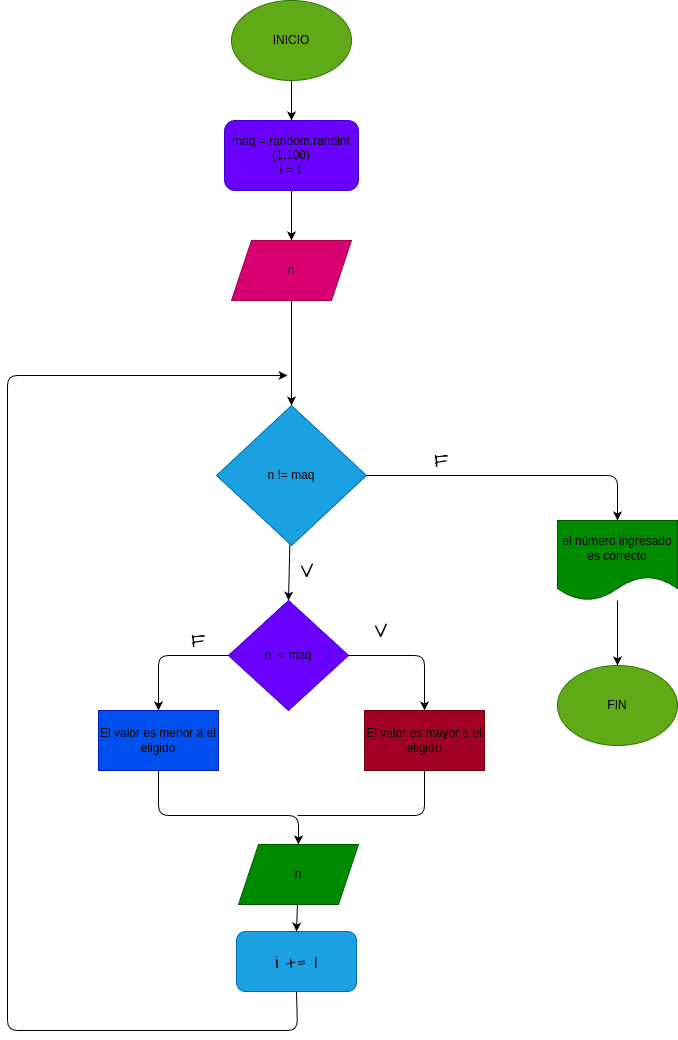

The diagram above was exported from draw.io. Its source (the exported page's mxGraphModel, read from the mxfile embedded in the PNG):
<mxGraphModel dx="1568" dy="914" grid="1" gridSize="10" guides="1" tooltips="1" connect="1" arrows="1" fold="1" page="1" pageScale="1" pageWidth="827" pageHeight="1169" math="0" shadow="0">
  <root>
    <mxCell id="0" />
    <mxCell id="1" parent="0" />
    <mxCell id="18" style="edgeStyle=none;html=1;" parent="1" source="2" target="4" edge="1">
      <mxGeometry relative="1" as="geometry" />
    </mxCell>
    <mxCell id="2" value="&lt;font color=&quot;#000000&quot;&gt;INICIO&lt;/font&gt;" style="ellipse;whiteSpace=wrap;html=1;fillColor=#60a917;fontColor=#ffffff;strokeColor=#2D7600;" parent="1" vertex="1">
      <mxGeometry x="354" y="20" width="120" height="80" as="geometry" />
    </mxCell>
    <mxCell id="20" style="edgeStyle=none;html=1;entryX=0.5;entryY=0;entryDx=0;entryDy=0;" parent="1" target="5" edge="1">
      <mxGeometry relative="1" as="geometry">
        <mxPoint x="414" y="319" as="sourcePoint" />
        <mxPoint x="414" y="524" as="targetPoint" />
      </mxGeometry>
    </mxCell>
    <mxCell id="3" value="&lt;font color=&quot;#000000&quot;&gt;n&lt;/font&gt;" style="shape=parallelogram;perimeter=parallelogramPerimeter;whiteSpace=wrap;html=1;fixedSize=1;fillColor=#d80073;fontColor=#ffffff;strokeColor=#A50040;" parent="1" vertex="1">
      <mxGeometry x="354" y="260" width="120" height="60" as="geometry" />
    </mxCell>
    <mxCell id="19" style="edgeStyle=none;html=1;" parent="1" source="4" target="3" edge="1">
      <mxGeometry relative="1" as="geometry" />
    </mxCell>
    <mxCell id="4" value="&lt;font color=&quot;#000000&quot;&gt;maq = random.randint&lt;br&gt;(1,100)&lt;br&gt;i = 1&lt;/font&gt;" style="rounded=1;whiteSpace=wrap;html=1;fillColor=#6a00ff;fontColor=#ffffff;strokeColor=#3700CC;" parent="1" vertex="1">
      <mxGeometry x="347" y="140" width="134" height="70" as="geometry" />
    </mxCell>
    <mxCell id="27" style="edgeStyle=none;html=1;entryX=0.5;entryY=0;entryDx=0;entryDy=0;" parent="1" source="5" target="7" edge="1">
      <mxGeometry relative="1" as="geometry" />
    </mxCell>
    <mxCell id="31" style="edgeStyle=none;html=1;entryX=0.5;entryY=0;entryDx=0;entryDy=0;" parent="1" source="5" target="30" edge="1">
      <mxGeometry relative="1" as="geometry">
        <Array as="points">
          <mxPoint x="740" y="495" />
        </Array>
      </mxGeometry>
    </mxCell>
    <mxCell id="5" value="&lt;font color=&quot;#000000&quot;&gt;n != maq&lt;/font&gt;" style="rhombus;whiteSpace=wrap;html=1;fillColor=#1ba1e2;fontColor=#ffffff;strokeColor=#006EAF;" parent="1" vertex="1">
      <mxGeometry x="339" y="425" width="150" height="140" as="geometry" />
    </mxCell>
    <mxCell id="10" style="edgeStyle=none;html=1;entryX=0.5;entryY=0;entryDx=0;entryDy=0;" parent="1" source="7" target="8" edge="1">
      <mxGeometry relative="1" as="geometry">
        <Array as="points">
          <mxPoint x="547" y="675" />
        </Array>
      </mxGeometry>
    </mxCell>
    <mxCell id="11" style="edgeStyle=none;html=1;entryX=0.5;entryY=0;entryDx=0;entryDy=0;" parent="1" source="7" target="9" edge="1">
      <mxGeometry relative="1" as="geometry">
        <Array as="points">
          <mxPoint x="281" y="675" />
        </Array>
      </mxGeometry>
    </mxCell>
    <mxCell id="7" value="&lt;font color=&quot;#000000&quot;&gt;n&amp;nbsp; &amp;lt; maq&lt;/font&gt;" style="rhombus;whiteSpace=wrap;html=1;fillColor=#6a00ff;fontColor=#ffffff;strokeColor=#3700CC;" parent="1" vertex="1">
      <mxGeometry x="351" y="620" width="120" height="110" as="geometry" />
    </mxCell>
    <mxCell id="8" value="&lt;font color=&quot;#000000&quot;&gt;El valor es mayor a el eligido&lt;/font&gt;" style="rounded=0;whiteSpace=wrap;html=1;fillColor=#a20025;fontColor=#ffffff;strokeColor=#6F0000;" parent="1" vertex="1">
      <mxGeometry x="487" y="730" width="120" height="60" as="geometry" />
    </mxCell>
    <mxCell id="25" style="edgeStyle=none;html=1;entryX=0.5;entryY=0;entryDx=0;entryDy=0;" parent="1" source="9" target="24" edge="1">
      <mxGeometry relative="1" as="geometry">
        <Array as="points">
          <mxPoint x="281" y="835" />
          <mxPoint x="421" y="835" />
        </Array>
      </mxGeometry>
    </mxCell>
    <mxCell id="9" value="&lt;font color=&quot;#000000&quot;&gt;El valor es menor a el eligido&lt;/font&gt;" style="rounded=0;whiteSpace=wrap;html=1;fillColor=#0050ef;fontColor=#ffffff;strokeColor=#001DBC;" parent="1" vertex="1">
      <mxGeometry x="221" y="730" width="120" height="60" as="geometry" />
    </mxCell>
    <mxCell id="28" style="edgeStyle=none;html=1;exitX=0.5;exitY=1;exitDx=0;exitDy=0;" parent="1" source="38" edge="1">
      <mxGeometry relative="1" as="geometry">
        <mxPoint x="410" y="395" as="targetPoint" />
        <mxPoint x="280" y="990" as="sourcePoint" />
        <Array as="points">
          <mxPoint x="420" y="1050" />
          <mxPoint x="260" y="1050" />
          <mxPoint x="130" y="1050" />
          <mxPoint x="130" y="395" />
        </Array>
      </mxGeometry>
    </mxCell>
    <mxCell id="39" style="edgeStyle=none;hachureGap=4;html=1;entryX=0.5;entryY=0;entryDx=0;entryDy=0;fontFamily=Architects Daughter;fontSource=https%3A%2F%2Ffonts.googleapis.com%2Fcss%3Ffamily%3DArchitects%2BDaughter;fontSize=16;" parent="1" source="24" target="38" edge="1">
      <mxGeometry relative="1" as="geometry" />
    </mxCell>
    <mxCell id="24" value="&lt;font color=&quot;#000000&quot;&gt;n&lt;/font&gt;" style="shape=parallelogram;perimeter=parallelogramPerimeter;whiteSpace=wrap;html=1;fixedSize=1;fillColor=#008a00;fontColor=#ffffff;strokeColor=#005700;" parent="1" vertex="1">
      <mxGeometry x="361" y="864" width="120" height="60" as="geometry" />
    </mxCell>
    <mxCell id="26" value="" style="endArrow=none;html=1;exitX=0.5;exitY=1;exitDx=0;exitDy=0;" parent="1" source="8" edge="1">
      <mxGeometry width="50" height="50" relative="1" as="geometry">
        <mxPoint x="360" y="725" as="sourcePoint" />
        <mxPoint x="420" y="835" as="targetPoint" />
        <Array as="points">
          <mxPoint x="547" y="835" />
        </Array>
      </mxGeometry>
    </mxCell>
    <mxCell id="33" style="edgeStyle=none;hachureGap=4;html=1;entryX=0.5;entryY=0;entryDx=0;entryDy=0;fontFamily=Architects Daughter;fontSource=https%3A%2F%2Ffonts.googleapis.com%2Fcss%3Ffamily%3DArchitects%2BDaughter;fontSize=16;" parent="1" source="30" target="32" edge="1">
      <mxGeometry relative="1" as="geometry" />
    </mxCell>
    <mxCell id="30" value="&lt;font color=&quot;#000000&quot;&gt;el número ingresado es correcto&lt;/font&gt;" style="shape=document;whiteSpace=wrap;html=1;boundedLbl=1;fillColor=#008a00;fontColor=#ffffff;strokeColor=#005700;" parent="1" vertex="1">
      <mxGeometry x="680" y="540" width="120" height="80" as="geometry" />
    </mxCell>
    <mxCell id="32" value="&lt;font color=&quot;#000000&quot;&gt;FIN&lt;/font&gt;" style="ellipse;whiteSpace=wrap;html=1;fillColor=#60a917;fontColor=#ffffff;strokeColor=#2D7600;" parent="1" vertex="1">
      <mxGeometry x="680" y="685" width="120" height="80" as="geometry" />
    </mxCell>
    <mxCell id="34" value="&lt;font color=&quot;#000000&quot;&gt;V&lt;/font&gt;" style="text;html=1;strokeColor=none;fillColor=none;align=center;verticalAlign=middle;whiteSpace=wrap;rounded=0;hachureGap=4;fontFamily=Architects Daughter;fontSource=https%3A%2F%2Ffonts.googleapis.com%2Fcss%3Ffamily%3DArchitects%2BDaughter;fontSize=20;" parent="1" vertex="1">
      <mxGeometry x="474" y="635" width="60" height="30" as="geometry" />
    </mxCell>
    <mxCell id="35" value="&lt;font color=&quot;#000000&quot;&gt;F&lt;/font&gt;" style="text;html=1;strokeColor=none;fillColor=none;align=center;verticalAlign=middle;whiteSpace=wrap;rounded=0;hachureGap=4;fontFamily=Architects Daughter;fontSource=https%3A%2F%2Ffonts.googleapis.com%2Fcss%3Ffamily%3DArchitects%2BDaughter;fontSize=20;" parent="1" vertex="1">
      <mxGeometry x="291" y="645" width="60" height="30" as="geometry" />
    </mxCell>
    <mxCell id="36" value="&lt;font color=&quot;#000000&quot;&gt;V&lt;/font&gt;" style="text;html=1;strokeColor=none;fillColor=none;align=center;verticalAlign=middle;whiteSpace=wrap;rounded=0;hachureGap=4;fontFamily=Architects Daughter;fontSource=https%3A%2F%2Ffonts.googleapis.com%2Fcss%3Ffamily%3DArchitects%2BDaughter;fontSize=20;" parent="1" vertex="1">
      <mxGeometry x="400" y="575" width="60" height="30" as="geometry" />
    </mxCell>
    <mxCell id="37" value="&lt;font color=&quot;#000000&quot;&gt;F&lt;/font&gt;" style="text;html=1;strokeColor=none;fillColor=none;align=center;verticalAlign=middle;whiteSpace=wrap;rounded=0;hachureGap=4;fontFamily=Architects Daughter;fontSource=https%3A%2F%2Ffonts.googleapis.com%2Fcss%3Ffamily%3DArchitects%2BDaughter;fontSize=20;" parent="1" vertex="1">
      <mxGeometry x="534" y="465" width="60" height="30" as="geometry" />
    </mxCell>
    <mxCell id="38" value="&lt;font color=&quot;#000000&quot;&gt;i += 1&lt;/font&gt;" style="rounded=1;whiteSpace=wrap;html=1;hachureGap=4;fontFamily=Architects Daughter;fontSource=https%3A%2F%2Ffonts.googleapis.com%2Fcss%3Ffamily%3DArchitects%2BDaughter;fontSize=20;fillColor=#1ba1e2;fontColor=#ffffff;strokeColor=#006EAF;" parent="1" vertex="1">
      <mxGeometry x="359" y="951" width="120" height="60" as="geometry" />
    </mxCell>
  </root>
</mxGraphModel>